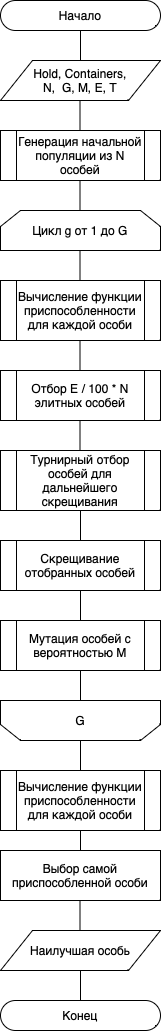

The diagram above was exported from draw.io. Its source (the exported page's mxGraphModel, read from the mxfile embedded in the PNG):
<mxGraphModel dx="969" dy="581" grid="1" gridSize="10" guides="1" tooltips="1" connect="1" arrows="1" fold="1" page="1" pageScale="1" pageWidth="827" pageHeight="1169" math="0" shadow="0">
  <root>
    <mxCell id="0" />
    <mxCell id="1" parent="0" />
    <mxCell id="ZmkryA6pYVP38JDTjNkh-3" value="Начало" style="html=1;dashed=0;whiteSpace=wrap;shape=mxgraph.dfd.start" vertex="1" parent="1">
      <mxGeometry x="320" y="90" width="160" height="30" as="geometry" />
    </mxCell>
    <mxCell id="ZmkryA6pYVP38JDTjNkh-4" value="Hold, Containers,&lt;div&gt;&amp;nbsp;N, &amp;nbsp;G, M, E, T&amp;nbsp;&lt;/div&gt;" style="shape=parallelogram;perimeter=parallelogramPerimeter;whiteSpace=wrap;html=1;dashed=0;" vertex="1" parent="1">
      <mxGeometry x="320" y="150" width="160" height="40" as="geometry" />
    </mxCell>
    <mxCell id="ZmkryA6pYVP38JDTjNkh-7" value="Генерация начальной популяции из N особей" style="shape=process;whiteSpace=wrap;html=1;backgroundOutline=1;" vertex="1" parent="1">
      <mxGeometry x="320" y="220" width="160" height="50" as="geometry" />
    </mxCell>
    <mxCell id="ZmkryA6pYVP38JDTjNkh-9" value="Цикл g от 1 до G" style="shape=loopLimit;whiteSpace=wrap;html=1;" vertex="1" parent="1">
      <mxGeometry x="320" y="300" width="160" height="40" as="geometry" />
    </mxCell>
    <mxCell id="ZmkryA6pYVP38JDTjNkh-14" value="G" style="shape=loopLimit;whiteSpace=wrap;html=1;direction=west;" vertex="1" parent="1">
      <mxGeometry x="320" y="790" width="160" height="40" as="geometry" />
    </mxCell>
    <mxCell id="ZmkryA6pYVP38JDTjNkh-15" value="Вычисление функции приспособленности для каждой особи" style="shape=process;whiteSpace=wrap;html=1;backgroundOutline=1;" vertex="1" parent="1">
      <mxGeometry x="320" y="370" width="160" height="60" as="geometry" />
    </mxCell>
    <mxCell id="ZmkryA6pYVP38JDTjNkh-16" value="Отбор E / 100 * N элитных особей" style="shape=process;whiteSpace=wrap;html=1;backgroundOutline=1;" vertex="1" parent="1">
      <mxGeometry x="320" y="460" width="160" height="50" as="geometry" />
    </mxCell>
    <mxCell id="ZmkryA6pYVP38JDTjNkh-17" value="Турнирный отбор особей для дальнейшего скрещивания" style="shape=process;whiteSpace=wrap;html=1;backgroundOutline=1;" vertex="1" parent="1">
      <mxGeometry x="320" y="540" width="160" height="60" as="geometry" />
    </mxCell>
    <mxCell id="ZmkryA6pYVP38JDTjNkh-20" value="Cкрещивание отобранных особей" style="shape=process;whiteSpace=wrap;html=1;backgroundOutline=1;" vertex="1" parent="1">
      <mxGeometry x="320" y="630" width="160" height="50" as="geometry" />
    </mxCell>
    <mxCell id="ZmkryA6pYVP38JDTjNkh-21" value="Мутация особей с вероятностью M" style="shape=process;whiteSpace=wrap;html=1;backgroundOutline=1;" vertex="1" parent="1">
      <mxGeometry x="320" y="710" width="160" height="50" as="geometry" />
    </mxCell>
    <mxCell id="ZmkryA6pYVP38JDTjNkh-23" value="Вычисление функции приспособленности для каждой особи" style="shape=process;whiteSpace=wrap;html=1;backgroundOutline=1;" vertex="1" parent="1">
      <mxGeometry x="320" y="860" width="160" height="60" as="geometry" />
    </mxCell>
    <mxCell id="ZmkryA6pYVP38JDTjNkh-24" value="Наилучшая особь" style="shape=parallelogram;perimeter=parallelogramPerimeter;whiteSpace=wrap;html=1;dashed=0;" vertex="1" parent="1">
      <mxGeometry x="320" y="1020" width="160" height="40" as="geometry" />
    </mxCell>
    <mxCell id="ZmkryA6pYVP38JDTjNkh-25" value="Выбор самой приспособленной особи" style="rounded=0;whiteSpace=wrap;html=1;" vertex="1" parent="1">
      <mxGeometry x="320" y="940" width="160" height="50" as="geometry" />
    </mxCell>
    <mxCell id="ZmkryA6pYVP38JDTjNkh-26" value="Конец" style="html=1;dashed=0;whiteSpace=wrap;shape=mxgraph.dfd.start" vertex="1" parent="1">
      <mxGeometry x="320" y="1090" width="160" height="30" as="geometry" />
    </mxCell>
    <mxCell id="ZmkryA6pYVP38JDTjNkh-27" value="" style="endArrow=none;html=1;rounded=0;entryX=0.5;entryY=0.5;entryDx=0;entryDy=15;entryPerimeter=0;exitX=0.5;exitY=0;exitDx=0;exitDy=0;" edge="1" parent="1" source="ZmkryA6pYVP38JDTjNkh-4" target="ZmkryA6pYVP38JDTjNkh-3">
      <mxGeometry width="50" height="50" relative="1" as="geometry">
        <mxPoint x="420" y="240" as="sourcePoint" />
        <mxPoint x="470" y="190" as="targetPoint" />
      </mxGeometry>
    </mxCell>
    <mxCell id="ZmkryA6pYVP38JDTjNkh-28" value="" style="endArrow=none;html=1;rounded=0;entryX=0.5;entryY=0.5;entryDx=0;entryDy=15;entryPerimeter=0;exitX=0.5;exitY=0;exitDx=0;exitDy=0;" edge="1" parent="1">
      <mxGeometry width="50" height="50" relative="1" as="geometry">
        <mxPoint x="399.5" y="220" as="sourcePoint" />
        <mxPoint x="399.5" y="190" as="targetPoint" />
      </mxGeometry>
    </mxCell>
    <mxCell id="ZmkryA6pYVP38JDTjNkh-29" value="" style="endArrow=none;html=1;rounded=0;entryX=0.5;entryY=0.5;entryDx=0;entryDy=15;entryPerimeter=0;exitX=0.5;exitY=0;exitDx=0;exitDy=0;" edge="1" parent="1">
      <mxGeometry width="50" height="50" relative="1" as="geometry">
        <mxPoint x="399.5" y="300" as="sourcePoint" />
        <mxPoint x="399.5" y="270" as="targetPoint" />
      </mxGeometry>
    </mxCell>
    <mxCell id="ZmkryA6pYVP38JDTjNkh-30" value="" style="endArrow=none;html=1;rounded=0;entryX=0.5;entryY=0.5;entryDx=0;entryDy=15;entryPerimeter=0;exitX=0.5;exitY=0;exitDx=0;exitDy=0;" edge="1" parent="1">
      <mxGeometry width="50" height="50" relative="1" as="geometry">
        <mxPoint x="399.5" y="370" as="sourcePoint" />
        <mxPoint x="399.5" y="340" as="targetPoint" />
      </mxGeometry>
    </mxCell>
    <mxCell id="ZmkryA6pYVP38JDTjNkh-31" value="" style="endArrow=none;html=1;rounded=0;entryX=0.5;entryY=0.5;entryDx=0;entryDy=15;entryPerimeter=0;exitX=0.5;exitY=0;exitDx=0;exitDy=0;" edge="1" parent="1">
      <mxGeometry width="50" height="50" relative="1" as="geometry">
        <mxPoint x="399.5" y="460" as="sourcePoint" />
        <mxPoint x="399.5" y="430" as="targetPoint" />
      </mxGeometry>
    </mxCell>
    <mxCell id="ZmkryA6pYVP38JDTjNkh-32" value="" style="endArrow=none;html=1;rounded=0;entryX=0.5;entryY=0.5;entryDx=0;entryDy=15;entryPerimeter=0;exitX=0.5;exitY=0;exitDx=0;exitDy=0;" edge="1" parent="1">
      <mxGeometry width="50" height="50" relative="1" as="geometry">
        <mxPoint x="399.5" y="540" as="sourcePoint" />
        <mxPoint x="399.5" y="510" as="targetPoint" />
      </mxGeometry>
    </mxCell>
    <mxCell id="ZmkryA6pYVP38JDTjNkh-33" value="" style="endArrow=none;html=1;rounded=0;entryX=0.5;entryY=0.5;entryDx=0;entryDy=15;entryPerimeter=0;exitX=0.5;exitY=0;exitDx=0;exitDy=0;" edge="1" parent="1">
      <mxGeometry width="50" height="50" relative="1" as="geometry">
        <mxPoint x="400" y="630" as="sourcePoint" />
        <mxPoint x="400" y="600" as="targetPoint" />
      </mxGeometry>
    </mxCell>
    <mxCell id="ZmkryA6pYVP38JDTjNkh-34" value="" style="endArrow=none;html=1;rounded=0;entryX=0.5;entryY=0.5;entryDx=0;entryDy=15;entryPerimeter=0;exitX=0.5;exitY=0;exitDx=0;exitDy=0;" edge="1" parent="1">
      <mxGeometry width="50" height="50" relative="1" as="geometry">
        <mxPoint x="400" y="710" as="sourcePoint" />
        <mxPoint x="400" y="680" as="targetPoint" />
      </mxGeometry>
    </mxCell>
    <mxCell id="ZmkryA6pYVP38JDTjNkh-35" value="" style="endArrow=none;html=1;rounded=0;entryX=0.5;entryY=0.5;entryDx=0;entryDy=15;entryPerimeter=0;exitX=0.5;exitY=0;exitDx=0;exitDy=0;" edge="1" parent="1">
      <mxGeometry width="50" height="50" relative="1" as="geometry">
        <mxPoint x="400" y="790" as="sourcePoint" />
        <mxPoint x="400" y="760" as="targetPoint" />
      </mxGeometry>
    </mxCell>
    <mxCell id="ZmkryA6pYVP38JDTjNkh-36" value="" style="endArrow=none;html=1;rounded=0;entryX=0.5;entryY=0.5;entryDx=0;entryDy=15;entryPerimeter=0;exitX=0.5;exitY=0;exitDx=0;exitDy=0;" edge="1" parent="1">
      <mxGeometry width="50" height="50" relative="1" as="geometry">
        <mxPoint x="400" y="860" as="sourcePoint" />
        <mxPoint x="400" y="830" as="targetPoint" />
      </mxGeometry>
    </mxCell>
    <mxCell id="ZmkryA6pYVP38JDTjNkh-37" value="" style="endArrow=none;html=1;rounded=0;entryX=0.5;entryY=0.5;entryDx=0;entryDy=15;entryPerimeter=0;exitX=0.5;exitY=0;exitDx=0;exitDy=0;" edge="1" parent="1" source="ZmkryA6pYVP38JDTjNkh-25">
      <mxGeometry width="50" height="50" relative="1" as="geometry">
        <mxPoint x="400" y="930" as="sourcePoint" />
        <mxPoint x="400" y="920" as="targetPoint" />
      </mxGeometry>
    </mxCell>
    <mxCell id="ZmkryA6pYVP38JDTjNkh-38" value="" style="endArrow=none;html=1;rounded=0;entryX=0.5;entryY=0.5;entryDx=0;entryDy=15;entryPerimeter=0;exitX=0.5;exitY=0;exitDx=0;exitDy=0;" edge="1" parent="1">
      <mxGeometry width="50" height="50" relative="1" as="geometry">
        <mxPoint x="399.5" y="1020" as="sourcePoint" />
        <mxPoint x="399.5" y="990" as="targetPoint" />
      </mxGeometry>
    </mxCell>
    <mxCell id="ZmkryA6pYVP38JDTjNkh-39" value="" style="endArrow=none;html=1;rounded=0;entryX=0.5;entryY=0.5;entryDx=0;entryDy=15;entryPerimeter=0;exitX=0.5;exitY=0;exitDx=0;exitDy=0;" edge="1" parent="1">
      <mxGeometry width="50" height="50" relative="1" as="geometry">
        <mxPoint x="400" y="1090" as="sourcePoint" />
        <mxPoint x="400" y="1060" as="targetPoint" />
      </mxGeometry>
    </mxCell>
  </root>
</mxGraphModel>